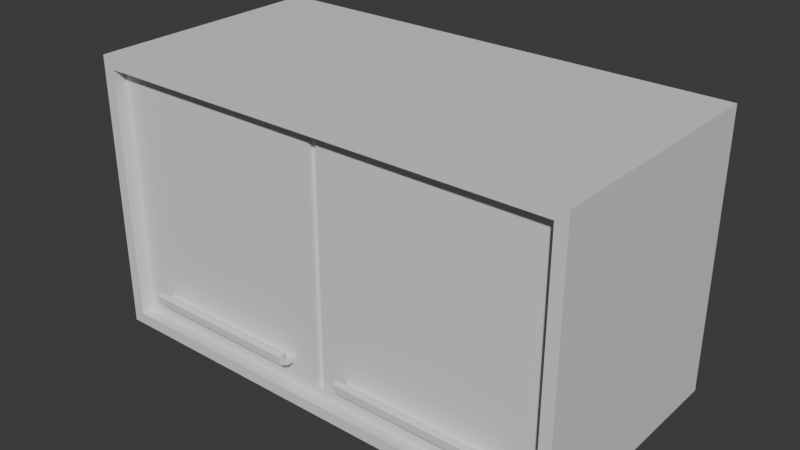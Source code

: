 # Source: MeubleCuisine1.blend  (saved by Blender 4.0.36; exported with 4.5.12 LTS)
import bpy
from mathutils import Matrix  # noqa: F401  (used for matrix-valued properties, if any)

bpy.ops.wm.read_factory_settings(use_empty=True)
scene = bpy.context.scene
scene.name = 'Scene'

# ---- collections
col_collection = bpy.data.collections.new('Collection'); scene.collection.children.link(col_collection)
col_collection_2 = bpy.data.collections.new('Collection 2'); col_collection.children.link(col_collection_2)

# ---- materials (node trees are filled in below, after node groups)
mat_material_001 = bpy.data.materials.new('Material.001')
mat_material_001.use_transparent_shadow = False

# ---- material node trees
mat_material_001.use_nodes = True; mat_material_001.node_tree.nodes.clear()
_N = mat_material_001.node_tree.nodes; _L = mat_material_001.node_tree.links
n0 = _N.new('ShaderNodeBsdfPrincipled'); n0.name = 'Principled BSDF'; n0.location = (10, 300)
n0.inputs[3].default_value = 1.45
n1 = _N.new('ShaderNodeOutputMaterial'); n1.name = 'Material Output'; n1.location = (300, 300)
_L.new(n0.outputs[0], n1.inputs[0])
n1.is_active_output = True

# ---- world
world_world = bpy.data.worlds.new('World'); scene.world = world_world
world_world.use_nodes = True; world_world.node_tree.nodes.clear()
_N = world_world.node_tree.nodes; _L = world_world.node_tree.links
n0 = _N.new('ShaderNodeOutputWorld'); n0.name = 'World Output'; n0.location = (300, 300)
n1 = _N.new('ShaderNodeBackground'); n1.name = 'Background'; n1.location = (10, 300)
n1.inputs[0].default_value = (0.05088, 0.05088, 0.05088, 1.0)
_L.new(n1.outputs[0], n0.inputs[0])
n0.is_active_output = True
world_world.color = (0.05088, 0.05088, 0.05088)
world_world.use_sun_shadow = False
world_world.sun_shadow_jitter_overblur = 0.0

# ---- meshes
me_cube_014 = bpy.data.meshes.new('Cube.014')
me_cube_014.from_pydata([(2.203, -1.0, -0.9065), (2.203, -1.0, 1.146), (2.109, 1.0, -1.0), (2.109, 1.0, 1.24), (5.949, -1.0, -0.9065), (5.949, -1.0, 1.146), (6.042, 1.0, -1.0), (6.042, 1.0, 1.24), (2.109, -1.0, -1.0), (2.109, -1.0, 1.24), (6.042, -1.0, 1.24), (6.042, -1.0, -1.0), (4.073, -1.0, 1.146), (4.073, -1.0, -0.9065), (4.073, -1.0, 1.24), (4.073, -1.0, -1.0), (2.203, -0.8971, -0.9065), (2.203, -0.8971, 1.146), (5.949, -0.8971, 1.146), (5.949, -0.8971, -0.9065), (4.076, -0.8971, -0.9065), (4.076, -0.8971, 1.146), (5.655, -0.8971, -0.6763), (5.655, -0.8971, -0.7152), (2.496, -0.8971, -0.7172), (2.496, -0.8971, -0.6743), (4.073, 1.0, 1.24), (3.822, -0.8971, -0.7172), (4.073, 1.0, -1.0), (3.822, -0.8971, -0.6743), (4.33, -0.8971, -0.6763), (4.33, -0.8971, -0.7152), (4.045, -0.8607, -0.8368), (4.045, -0.8607, 1.077), (4.106, -0.8607, 1.077), (4.106, -0.8607, -0.8368), (2.272, -0.8971, -0.8368), (2.272, -0.8971, 1.077), (5.879, -0.8971, 1.077), (5.879, -0.8971, -0.8368), (4.106, -0.8971, -0.8368), (4.045, -0.8971, 1.077), (4.045, -0.8971, -0.8368), (4.106, -0.8971, 1.077), (2.496, -0.9736, -0.7155), (2.496, -0.9565, -0.676), (5.655, -0.9573, -0.6779), (5.655, -0.9728, -0.7136), (4.33, -0.9728, -0.7136), (3.822, -0.9565, -0.676), (3.822, -0.9736, -0.7155), (4.33, -0.9573, -0.6779), (2.496, -1.043, -0.6758), (2.496, -1.001, -0.6665), (5.655, -1.003, -0.6669), (5.655, -1.041, -0.6753), (4.33, -1.041, -0.6753), (3.822, -1.001, -0.6665), (3.822, -1.043, -0.6758), (4.33, -1.003, -0.6669), (2.496, -1.0, -0.5976), (5.655, -1.002, -0.5974), (3.822, -1.0, -0.5976), (4.33, -1.002, -0.5974), (2.496, -1.043, -0.6156), (2.496, -1.02, -0.5953), (5.655, -1.018, -0.5956), (5.655, -1.041, -0.6159), (4.33, -1.041, -0.6159), (4.33, -1.018, -0.5956), (3.822, -1.02, -0.5953), (3.822, -1.043, -0.6156)], [], [(8, 9, 3, 2), (28, 26, 7, 6), (6, 7, 10, 11), (13, 4, 19, 20), (28, 6, 11, 15), (26, 3, 9, 14), (0, 1, 9, 8), (5, 4, 11, 10), (13, 0, 8, 15), (12, 5, 10, 14), (1, 0, 16, 17), (12, 1, 17, 21), (4, 5, 18, 19), (1, 12, 14, 9), (36, 37, 17, 16), (38, 39, 19, 18), (42, 20, 40), (42, 36, 16, 20), (43, 38, 18, 21), (27, 29, 49, 50), (4, 13, 15, 11), (0, 13, 20, 16), (2, 3, 26, 28), (43, 21, 41), (37, 41, 21, 17), (5, 12, 21, 18), (2, 28, 15, 8), (30, 31, 48, 51), (7, 26, 14, 10), (41, 42, 32, 33), (39, 40, 20, 19), (35, 34, 33, 32), (43, 41, 33, 34), (42, 40, 35, 32), (40, 43, 34, 35), (24, 25, 37, 36), (22, 23, 39, 38), (23, 31, 40, 39), (25, 29, 41, 37), (29, 27, 42, 41), (27, 24, 36, 42), (31, 30, 43, 40), (30, 22, 38, 43), (50, 49, 57, 58), (51, 48, 56, 59), (31, 23, 47, 48), (25, 24, 44, 45), (22, 30, 51, 46), (24, 27, 50, 44), (29, 25, 45, 49), (23, 22, 46, 47), (57, 53, 60, 62), (55, 54, 61, 66, 67), (48, 47, 55, 56), (45, 44, 52, 53), (46, 51, 59, 54), (44, 50, 58, 52), (49, 45, 53, 57), (47, 46, 54, 55), (56, 55, 67, 68), (52, 58, 71, 64), (66, 61, 63, 69), (58, 57, 62, 70, 71), (59, 56, 68, 69, 63), (65, 70, 62, 60), (54, 59, 63, 61), (68, 67, 66, 69), (64, 71, 70, 65), (53, 52, 64, 65, 60)])
_uv = me_cube_014.uv_layers.new(name='UVMap')
_uv.uv.foreach_set('vector', [0.5137, 0.7318, 0.5137, 0.4788, 0.7396, 0.4788, 0.7396, 0.7318, 0.5405, 0.234, 0.2875, 0.234, 0.2875, 0.01148, 0.5405, 0.01148, 0.7626, 0.7318, 0.7626, 0.4788, 0.9885, 0.4788, 0.9885, 0.7318, 0.8236, 0.2228, 0.8236, 0.4347, 0.812, 0.4347, 0.812, 0.2231, 0.2359, 0.7006, 0.2359, 0.923, 0.01148, 0.923, 0.01148, 0.7006, 0.5634, 0.2333, 0.5634, 0.01148, 0.789, 0.01148, 0.789, 0.2333, 0.2539, 0.02204, 0.02204, 0.02204, 0.01148, 0.01148, 0.2645, 0.01148, 0.02204, 0.4452, 0.2539, 0.4452, 0.2645, 0.4558, 0.01148, 0.4558, 0.2539, 0.2333, 0.2539, 0.02204, 0.2645, 0.01148, 0.2645, 0.2333, 0.02204, 0.2333, 0.02204, 0.4452, 0.01148, 0.4558, 0.01148, 0.2333, 0.8927, 0.01148, 0.8927, 0.2434, 0.8811, 0.2434, 0.8811, 0.01148, 0.8466, 0.2228, 0.8466, 0.01148, 0.8581, 0.01148, 0.8581, 0.2231, 0.9157, 0.2434, 0.9157, 0.01148, 0.9273, 0.01148, 0.9273, 0.2434, 0.02204, 0.02204, 0.02204, 0.2333, 0.01148, 0.2333, 0.01148, 0.01148, 0.4828, 0.4866, 0.2667, 0.4866, 0.2588, 0.4788, 0.4907, 0.4788, 0.2667, 0.8941, 0.4828, 0.8941, 0.4907, 0.9019, 0.2588, 0.9019, 0.4828, 0.6869, 0.4907, 0.6903, 0.4828, 0.6938, 0.4828, 0.6869, 0.4828, 0.4866, 0.4907, 0.4788, 0.4907, 0.6903, 0.2667, 0.6938, 0.2667, 0.8941, 0.2588, 0.9019, 0.2588, 0.6903, 0.8569, 0.8179, 0.853, 0.815, 0.8572, 0.8097, 0.8619, 0.8108, 0.2539, 0.4452, 0.2539, 0.2333, 0.2645, 0.2333, 0.2645, 0.4558, 0.8236, 0.01148, 0.8236, 0.2228, 0.812, 0.2231, 0.812, 0.01148, 0.5405, 0.4558, 0.2875, 0.4558, 0.2875, 0.234, 0.5405, 0.234, 0.2667, 0.6938, 0.2588, 0.6903, 0.2667, 0.6869, 0.2667, 0.4866, 0.2667, 0.6869, 0.2588, 0.6903, 0.2588, 0.4788, 0.8466, 0.4347, 0.8466, 0.2228, 0.8581, 0.2231, 0.8581, 0.4347, 0.2359, 0.4788, 0.2359, 0.7006, 0.01148, 0.7006, 0.01148, 0.4788, 0.8627, 0.8579, 0.8592, 0.8606, 0.8542, 0.8536, 0.8585, 0.8526, 0.5634, 0.4558, 0.5634, 0.2333, 0.789, 0.2333, 0.789, 0.4558, 0.5178, 0.7547, 0.5178, 0.9709, 0.5137, 0.9709, 0.5137, 0.7547, 0.4828, 0.8941, 0.4828, 0.6938, 0.4907, 0.6903, 0.4907, 0.9019, 0.9503, 0.2276, 0.9503, 0.01148, 0.9571, 0.01148, 0.9571, 0.2276, 0.8859, 0.7616, 0.8859, 0.7547, 0.89, 0.7547, 0.89, 0.7616, 0.8811, 0.4459, 0.8811, 0.439, 0.8852, 0.439, 0.8852, 0.4459, 0.5408, 0.9709, 0.5408, 0.7547, 0.5449, 0.7547, 0.5449, 0.9709, 0.4693, 0.5119, 0.4645, 0.5119, 0.2667, 0.4866, 0.4828, 0.4866, 0.4647, 0.8688, 0.4691, 0.8688, 0.4828, 0.8941, 0.2667, 0.8941, 0.4691, 0.8688, 0.4691, 0.7191, 0.4828, 0.6938, 0.4828, 0.8941, 0.4645, 0.5119, 0.4645, 0.6616, 0.2667, 0.6869, 0.2667, 0.4866, 0.4645, 0.6616, 0.4693, 0.6616, 0.4828, 0.6869, 0.2667, 0.6869, 0.4693, 0.6616, 0.4693, 0.5119, 0.4828, 0.4866, 0.4828, 0.6869, 0.4691, 0.7191, 0.4647, 0.7191, 0.2667, 0.6938, 0.4828, 0.6938, 0.4647, 0.7191, 0.4647, 0.8688, 0.2667, 0.8941, 0.2667, 0.6938, 0.8619, 0.8108, 0.8572, 0.8097, 0.8593, 0.805, 0.863, 0.8019, 0.8585, 0.8526, 0.8542, 0.8536, 0.853, 0.8449, 0.8564, 0.8478, 0.5845, 0.7547, 0.5845, 0.9044, 0.576, 0.9044, 0.576, 0.7547, 0.863, 0.7719, 0.8591, 0.7748, 0.8541, 0.7678, 0.8588, 0.7667, 0.6195, 0.7547, 0.6195, 0.9044, 0.6127, 0.9044, 0.6127, 0.7547, 0.898, 0.2664, 0.898, 0.4161, 0.8894, 0.4161, 0.8894, 0.2664, 0.6542, 0.7547, 0.6542, 0.9044, 0.6475, 0.9044, 0.6475, 0.7547, 0.8892, 0.8606, 0.8856, 0.8579, 0.8899, 0.8526, 0.8942, 0.8536, 0.7158, 0.7547, 0.7158, 0.9044, 0.708, 0.9044, 0.708, 0.7547, 0.8953, 0.8449, 0.892, 0.8478, 0.8856, 0.8431, 0.8866, 0.8415, 0.8899, 0.8408, 0.576, 0.7547, 0.576, 0.9044, 0.5679, 0.9044, 0.5679, 0.7547, 0.8588, 0.7667, 0.8541, 0.7678, 0.853, 0.7588, 0.8567, 0.762, 0.6127, 0.7547, 0.6127, 0.9044, 0.6075, 0.9044, 0.6075, 0.7547, 0.8894, 0.2664, 0.8894, 0.4161, 0.8811, 0.4161, 0.8811, 0.2664, 0.6475, 0.7547, 0.6475, 0.9044, 0.6424, 0.9044, 0.6424, 0.7547, 0.8942, 0.8536, 0.8899, 0.8526, 0.892, 0.8478, 0.8953, 0.8449, 0.7752, 0.7547, 0.7752, 0.9044, 0.7685, 0.9044, 0.7685, 0.7547, 0.7455, 0.7547, 0.7455, 0.9044, 0.7387, 0.9044, 0.7387, 0.7547, 0.8276, 0.9044, 0.8258, 0.9044, 0.8258, 0.7547, 0.8276, 0.7547, 0.863, 0.8019, 0.8593, 0.805, 0.853, 0.8004, 0.8542, 0.7985, 0.8575, 0.7978, 0.8564, 0.8478, 0.853, 0.8449, 0.8584, 0.8408, 0.8618, 0.8415, 0.8627, 0.8431, 0.8006, 0.9044, 0.8006, 0.7547, 0.8029, 0.7547, 0.8029, 0.9044, 0.685, 0.7547, 0.685, 0.9044, 0.6771, 0.9044, 0.6771, 0.7547, 0.8301, 0.7547, 0.8301, 0.9044, 0.8276, 0.9044, 0.8276, 0.7547, 0.7982, 0.9044, 0.7982, 0.7547, 0.8006, 0.7547, 0.8006, 0.9044, 0.8567, 0.762, 0.853, 0.7588, 0.8585, 0.7547, 0.8618, 0.7554, 0.863, 0.7574])
me_cube_014.materials.append(mat_material_001)
me_cube_014.update()

# ---- objects
ob_cuisine_placard1 = bpy.data.objects.new('Cuisine_Placard1', me_cube_014)

# ---- transforms, parenting, visibility, modifiers, constraints
ob_cuisine_placard1.location = (0.0, 0.0, 0.0)

# ---- collection membership
col_collection_2.objects.link(ob_cuisine_placard1)

# ---- scene / render settings (as saved in the file)
scene.frame_start = 1; scene.frame_end = 250; scene.frame_set(1)
scene.render.engine = 'BLENDER_EEVEE_NEXT'
scene.cycles.sampling_pattern = 'TABULATED_SOBOL'
bpy.context.view_layer.update()

# ---- added for rendering (the .blend has no active camera and no usable light): camera, sun
cam_auto = bpy.data.cameras.new('AutoCamera')
cam_auto.lens = 50.0
cam_auto.sensor_width = 36.0
cam_auto.clip_end = 1000.0
ob_auto_camera = bpy.data.objects.new('AutoCamera', cam_auto)
scene.collection.objects.link(ob_auto_camera)
ob_auto_camera.location = (8.67034, -5.53495, 3.7955)
ob_auto_camera.rotation_euler = (1.09748, -7.21219e-08, 0.694738)
scene.camera = ob_auto_camera
light_auto_sun = bpy.data.lights.new('AutoSun', 'SUN')
light_auto_sun.energy = 3.0
light_auto_sun.angle = 0.0523599
ob_auto_sun = bpy.data.objects.new('AutoSun', light_auto_sun)
scene.collection.objects.link(ob_auto_sun)
ob_auto_sun.rotation_euler = (0.872665, 0.174533, 0.523599)
bpy.context.view_layer.update()

